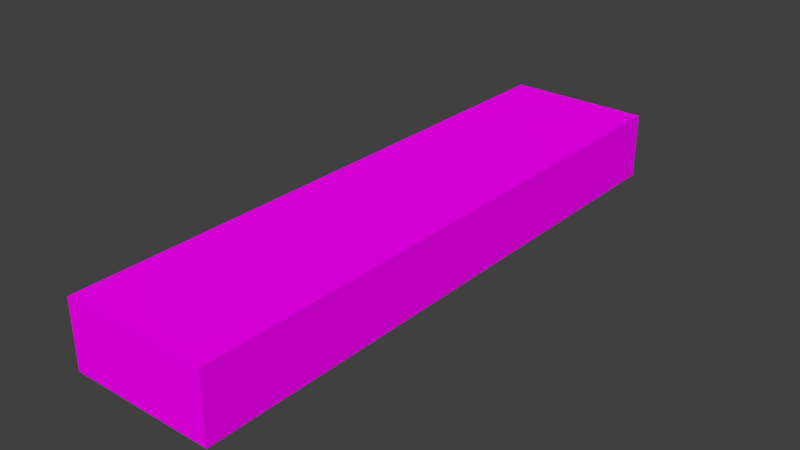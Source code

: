 # Source: Bridge60_ch_o1.blend  (saved by Blender 2.78.0; exported with 4.5.12 LTS)
import bpy
from mathutils import Matrix  # noqa: F401  (used for matrix-valued properties, if any)

bpy.ops.wm.read_factory_settings(use_empty=True)
scene = bpy.context.scene
scene.name = 'Scene'

# ---- collections
col_collection_1 = bpy.data.collections.new('Collection 1'); scene.collection.children.link(col_collection_1)

# ---- images (referenced by path relative to the original .blend; pixels are not part of the script)
import os
ASSET_DIR = os.environ.get("B2B_ASSET_DIR", "")  # directory of the original .blend (textures are referenced by path, not embedded)
HERE = os.path.dirname(os.path.abspath(__file__))  # packed textures are extracted next to this script under _unpacked/

def load_image(name, relpath, width, height, colorspace="sRGB"):
    """Load a texture the original file referenced (path relative to the .blend, or extracted next to this script)."""
    p = next((c for c in (os.path.join(HERE, relpath), os.path.join(ASSET_DIR, relpath)) if relpath and os.path.exists(c)), "")
    if p:
        img = bpy.data.images.load(p, check_existing=True)
        img.name = name
    else:  # same state as the original file: an image datablock whose file is absent (Cycles renders it pink)
        img = bpy.data.images.new(name, width, height)
        img.source = "FILE"
        img.filepath = "//" + (relpath or name)
    img.colorspace_settings.name = colorspace
    return img
img_specular_tga_001 = load_image('specular.tga.001', 'specular.tga', 1024, 1024, 'sRGB')

# ---- materials (node trees are filled in below, after node groups)
mat_material_001 = bpy.data.materials.new('Material.001')
mat_material_001.alpha_threshold = 0.0
mat_material_001.roughness = 0.5

# ---- material node trees
mat_material_001.use_nodes = True; mat_material_001.node_tree.nodes.clear()
_N = mat_material_001.node_tree.nodes; _L = mat_material_001.node_tree.links
n0 = _N.new('ShaderNodeOutputMaterial'); n0.name = 'Material Output'; n0.location = (300, 300)
n1 = _N.new('ShaderNodeBsdfDiffuse'); n1.name = 'Diffuse BSDF'; n1.location = (10, 300)
n2 = _N.new('ShaderNodeTexImage'); n2.name = 'Image Texture'; n2.location = (-180, 300)
n2.width = 140
n2.image = img_specular_tga_001
_L.new(n1.outputs[0], n0.inputs[0])
_L.new(n2.outputs[0], n1.inputs[0])
n0.is_active_output = True

# ---- world
world_world = bpy.data.worlds.new('World'); scene.world = world_world
world_world.color = (0.05088, 0.05088, 0.05088)
world_world.use_sun_shadow = False
world_world.sun_shadow_jitter_overblur = 0.0
world_world.cycles.sampling_method = 'MANUAL'

# ---- meshes
me_cube_001 = bpy.data.meshes.new('Cube.001')
me_cube_001.from_pydata([(-0.9467, -4.068, 2.645), (0.8899, -4.068, 3.154), (1.057, -4.068, 3.154), (0.8899, -4.068, 2.234), (-0.9467, -4.068, 2.234), (1.057, -4.068, 2.645), (0.05193, -4.068, 3.154), (-0.782, -4.068, 3.154), (-0.9467, -4.068, 3.154), (0.05193, -4.068, 2.234), (-0.782, -4.068, 2.234), (1.057, -4.068, 2.234), (-0.9467, -9.208e-07, 2.645), (-0.782, -9.208e-07, 2.234), (-0.9467, -9.208e-07, 2.234), (0.05193, -9.208e-07, 2.234), (-0.9467, -9.208e-07, 3.154), (-0.782, -9.208e-07, 3.154), (0.05193, -9.208e-07, 3.154), (1.057, -9.208e-07, 2.645), (0.8899, -9.208e-07, 2.234), (1.057, -9.208e-07, 2.234), (1.057, -9.208e-07, 3.154), (0.8899, -9.208e-07, 3.154), (-0.782, 4.068, 2.234), (0.8899, 4.068, 2.234), (-0.9467, 4.068, 2.234), (-0.782, 4.068, 2.234), (0.05193, 4.068, 2.234), (1.057, 4.068, 2.234), (-0.782, -9.208e-07, 3.154), (0.8899, 4.068, 2.234), (-0.782, -9.208e-07, 3.154), (1.057, -4.068, 2.234), (0.8899, -4.068, 2.234), (-0.782, -4.068, 3.154), (-0.9467, 4.068, 2.645), (0.8899, 4.068, 3.154), (1.057, 4.068, 3.154), (0.8899, 4.068, 2.234), (-0.9467, 4.068, 2.234), (1.057, 4.068, 2.645), (0.05193, 4.068, 3.154), (-0.782, 4.068, 3.154), (-0.9467, 4.068, 3.154), (0.05193, 4.068, 2.234), (-0.782, 4.068, 2.234), (1.057, 4.068, 2.234), (-0.782, -4.068, 2.234), (-0.9467, -4.068, 2.234), (-0.782, -4.068, 2.234), (0.05193, -4.068, 2.234), (0.8899, -4.068, 2.234), (0.8899, -4.068, 3.154), (0.8899, -9.208e-07, 3.154), (1.057, -9.208e-07, 3.154), (1.057, -4.068, 3.154), (0.8899, 4.068, 3.154), (0.8899, -9.208e-07, 3.154), (-0.782, 4.068, 3.154)], [], [(10, 13, 15, 9), (9, 15, 20, 3), (6, 18, 17, 7), (1, 23, 18, 6), (13, 10, 4, 14), (21, 11, 3, 20), (19, 5, 11, 21), (12, 0, 8, 16), (14, 4, 0, 12), (22, 2, 5, 19), (6, 7, 50, 51), (16, 8, 35, 32), (44, 16, 30, 59), (42, 37, 31, 28), (46, 45, 15, 13), (45, 39, 20, 15), (43, 42, 28, 27), (22, 38, 57, 58), (42, 43, 17, 18), (56, 53, 34, 33), (37, 42, 18, 23), (13, 14, 40, 46), (21, 20, 39, 47), (19, 21, 47, 41), (12, 16, 44, 36), (14, 12, 36, 40), (22, 19, 41, 38), (56, 55, 54, 53), (35, 8, 49, 48), (1, 6, 51, 52), (2, 22, 55, 56), (57, 38, 29, 25), (44, 59, 24, 26)])
_uv = me_cube_001.uv_layers.new(name='UVMap')
_uv.uv.foreach_set('vector', [0.0232, 1.0, 0.0232, 0.5, 0.1407, 0.5, 0.1407, 1.0, 0.1407, 1.0, 0.1407, 0.5, 0.2587, 0.5, 0.2587, 1.0, 0.4003, 1.0, 0.4003, 0.5, 0.5177, 0.5, 0.5177, 1.0, 0.2823, 1.0, 0.2823, 0.5, 0.4003, 0.5, 0.4003, 1.0, 0.0232, 0.5, 0.0232, 1.0, 3.862e-07, 1.0, 1.931e-07, 0.5, 0.2823, 0.5, 0.2823, 1.0, 0.2587, 1.0, 0.2587, 0.5, 0.5895, 0.5, 0.5895, 0.0, 0.6473, 0.0, 0.6473, 0.5, 0.719, 0.5, 0.719, 1.0, 0.6473, 1.0, 0.6473, 0.5, 0.7769, 0.5, 0.7769, 1.0, 0.719, 1.0, 0.719, 0.5, 0.5177, 0.5, 0.5177, 5.86e-08, 0.5895, 0.0, 0.5895, 0.5, 0.9064, 0.103, 0.9064, 0.2055, 0.7769, 0.2055, 0.7769, 0.103, 1.0, 0.0, 1.0, 0.5, 0.9768, 0.5, 0.9768, 1.77e-09, 0.9768, 0.0, 0.9768, 0.5, 0.9536, 0.5, 0.9536, 0.0, 0.9064, 0.308, 0.9064, 0.411, 0.7769, 0.411, 0.7769, 0.308, 0.0232, 1.172e-07, 0.1407, 5.86e-08, 0.1407, 0.5, 0.0232, 0.5, 0.1407, 5.86e-08, 0.2587, 0.0, 0.2587, 0.5, 0.1407, 0.5, 0.9064, 0.2055, 0.9064, 0.308, 0.7769, 0.308, 0.7769, 0.2055, 0.9064, 0.5, 0.9064, 0.0, 0.93, 0.0, 0.93, 0.5, 0.4003, 0.0, 0.5177, 0.0, 0.5177, 0.5, 0.4003, 0.5, 0.7769, 0.524, 0.8004, 0.524, 0.8004, 0.6371, 0.7769, 0.6371, 0.2823, 0.0, 0.4003, 0.0, 0.4003, 0.5, 0.2823, 0.5, 0.0232, 0.5, 1.931e-07, 0.5, 0.0, 1.172e-07, 0.0232, 1.172e-07, 0.2823, 0.5, 0.2587, 0.5, 0.2587, 0.0, 0.2823, 0.0, 0.5895, 0.5, 0.6473, 0.5, 0.6473, 1.0, 0.5895, 1.0, 0.719, 0.5, 0.6473, 0.5, 0.6473, 0.0, 0.719, 0.0, 0.7769, 0.5, 0.719, 0.5, 0.719, 0.0, 0.7769, 0.0, 0.5177, 0.5, 0.5895, 0.5, 0.5895, 1.0, 0.5177, 1.0, 0.93, 0.5, 0.93, 1.799e-09, 0.9536, 0.0, 0.9536, 0.5, 0.8004, 0.411, 0.8237, 0.411, 0.8237, 0.524, 0.8004, 0.524, 0.9064, 0.0, 0.9064, 0.103, 0.7769, 0.103, 0.7769, 2.198e-08, 0.0, 0.0, 0.0, 0.0, 0.0, 0.0, 0.0, 0.0, 0.8004, 0.524, 0.7769, 0.524, 0.7769, 0.411, 0.8004, 0.411, 0.8237, 0.6371, 0.8004, 0.6371, 0.8004, 0.524, 0.8237, 0.524])
me_cube_001.materials.append(mat_material_001)
me_cube_001.use_remesh_preserve_volume = False
me_cube_001.use_remesh_preserve_attributes = False
me_cube_001.use_mirror_vertex_groups = False
me_cube_001.update()

# ---- objects
ob_cube = bpy.data.objects.new('Cube', me_cube_001)

# ---- transforms, parenting, visibility, modifiers, constraints
ob_cube.location = (0.0, 0.0, 0.0)
ob_cube.lineart.crease_threshold = 0.0
_vg = ob_cube.vertex_groups.new(name='Group')

# ---- collection membership
col_collection_1.objects.link(ob_cube)

# ---- scene / render settings (as saved in the file)
scene.frame_start = 1; scene.frame_end = 250; scene.frame_set(0)
scene.render.engine = 'CYCLES'
scene.render.resolution_percentage = 50
scene.render.dither_intensity = 0.0
scene.cycles.use_denoising = False
scene.cycles.samples = 128
scene.cycles.sampling_pattern = 'TABULATED_SOBOL'
scene.cycles.light_sampling_threshold = 0.0
scene.cycles.use_adaptive_sampling = False
scene.cycles.use_light_tree = False
scene.cycles.blur_glossy = 0.0
scene.cycles.sample_clamp_indirect = 0.0
scene.view_settings.view_transform = 'Standard'
bpy.context.view_layer.update()

# ---- added for rendering (the .blend has no active camera and no usable light): camera, sun
cam_auto = bpy.data.cameras.new('AutoCamera')
cam_auto.lens = 50.0
cam_auto.sensor_width = 36.0
cam_auto.clip_end = 1000.0
ob_auto_camera = bpy.data.objects.new('AutoCamera', cam_auto)
scene.collection.objects.link(ob_auto_camera)
ob_auto_camera.location = (7.85495, -9.3596, 8.93402)
ob_auto_camera.rotation_euler = (1.09748, -7.21219e-08, 0.694738)
scene.camera = ob_auto_camera
light_auto_sun = bpy.data.lights.new('AutoSun', 'SUN')
light_auto_sun.energy = 3.0
light_auto_sun.angle = 0.0523599
ob_auto_sun = bpy.data.objects.new('AutoSun', light_auto_sun)
scene.collection.objects.link(ob_auto_sun)
ob_auto_sun.rotation_euler = (0.872665, 0.174533, 0.523599)
bpy.context.view_layer.update()
